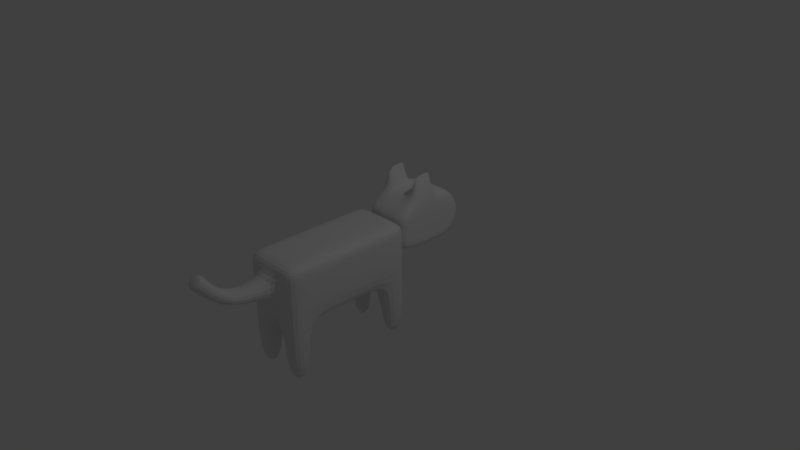 # Source: cat.blend  (saved by Blender 2.77.0; exported with 4.5.12 LTS)
import bpy
from mathutils import Matrix  # noqa: F401  (used for matrix-valued properties, if any)

bpy.ops.wm.read_factory_settings(use_empty=True)
scene = bpy.context.scene
scene.name = 'Scene'

# ---- collections
col_collection_1 = bpy.data.collections.new('Collection 1'); scene.collection.children.link(col_collection_1)

# ---- materials (node trees are filled in below, after node groups)
mat_material = bpy.data.materials.new('Material')
mat_material.alpha_threshold = 0.0
mat_material.use_transparent_shadow = False
mat_material.roughness = 0.5
mat_material.line_color = (0.0, 0.0, 0.0, 1.0)

# ---- material node trees

# ---- world
world_world = bpy.data.worlds.new('World'); scene.world = world_world
world_world.color = (0.05088, 0.05088, 0.05088)
world_world.use_sun_shadow = False
world_world.sun_shadow_jitter_overblur = 0.0
world_world.cycles.sampling_method = 'MANUAL'

# ---- cameras
cam_camera = bpy.data.cameras.new('Camera')
cam_camera.clip_end = 100.0
cam_camera.lens = 35.0
cam_camera.sensor_width = 32.0
cam_camera.sensor_height = 18.0
cam_camera.ortho_scale = 7.314
cam_camera.dof.focus_distance = 0.0
cam_camera.dof.aperture_fstop = 128.0

# ---- lights
light_lamp = bpy.data.lights.new('Lamp', 'POINT')
light_lamp.transmission_factor = 0.0
light_lamp.cutoff_distance = 30.0
light_lamp.energy = 100.0
light_lamp.shadow_buffer_clip_start = 1.001
light_lamp.shadow_soft_size = 0.1
light_lamp.shadow_maximum_resolution = 0.006
light_lamp.use_absolute_resolution = True

# ---- meshes
me_cube_001 = bpy.data.meshes.new('Cube.001')
me_cube_001.from_pydata([(-1.0, -1.712, -0.6931), (-1.0, -1.712, 1.307), (-1.0, 2.705, -0.6931), (-1.0, 2.705, 1.307), (1.0, -1.712, -0.6931), (1.0, -1.712, 1.307), (1.0, 2.705, -0.6931), (1.0, 2.705, 1.307), (-1.0, 0.4969, 1.307), (-1.0, 0.4969, -0.6931), (1.0, 0.4969, 1.307), (1.0, 0.4969, -0.6931), (-1.0, -0.2393, -0.6931), (-1.0, -0.9755, -0.6931), (1.0, -0.2393, 1.307), (1.0, -0.9755, 1.307), (-1.0, -0.9755, 1.307), (-1.0, -0.2393, 1.307), (1.0, -0.9755, -0.6931), (1.0, -0.2393, -0.6931), (-1.0, 1.233, 1.307), (-1.0, 1.969, 1.307), (1.0, 1.233, -0.6931), (1.0, 1.969, -0.6931), (-1.0, 1.969, -0.6931), (-1.0, 1.233, -0.6931), (1.0, 1.969, 1.307), (1.0, 1.233, 1.307), (-0.3334, 2.705, 1.307), (0.3333, 2.705, 1.307), (0.3333, 2.705, -0.6931), (-0.3334, 2.705, -0.6931), (0.5015, -1.712, 1.307), (-0.5015, -1.712, 1.307), (-0.5015, -1.712, -0.6931), (0.5015, -1.712, -0.6931), (0.3333, 0.4969, 1.307), (-0.3334, 0.4969, 1.307), (-0.3334, 0.4969, -0.6931), (0.3333, 0.4969, -0.6931), (-0.3334, -0.9755, -0.6931), (0.3333, -0.9755, -0.6931), (-0.3334, -0.2393, -0.6931), (0.3333, -0.2393, -0.6931), (0.3333, -0.9755, 1.307), (-0.3334, -0.9755, 1.307), (0.3333, -0.2393, 1.307), (-0.3334, -0.2393, 1.307), (0.3333, 1.233, 1.307), (-0.3334, 1.233, 1.307), (0.3333, 1.969, 1.307), (-0.3334, 1.969, 1.307), (-0.3334, 1.233, -0.6931), (0.3333, 1.233, -0.6931), (-0.3334, 1.969, -0.6931), (0.3333, 1.969, -0.6931), (-1.0, -0.9755, -2.614), (-1.0, -1.712, -2.614), (-0.3334, 2.705, -2.614), (-1.0, 2.705, -2.614), (1.0, 1.969, -2.614), (1.0, 2.705, -2.614), (0.5015, -1.712, -2.614), (1.0, -1.712, -2.614), (1.0, -0.9755, -2.614), (0.3333, -0.9755, -2.614), (-1.0, 1.969, -2.614), (0.3333, 1.969, -2.614), (0.3333, 2.705, -2.614), (-0.5015, -1.712, -2.614), (-0.3334, -0.9755, -2.614), (-0.3334, 1.969, -2.614), (-1.0, -1.712, 0.3069), (-1.0, 2.705, 0.3069), (1.0, 2.705, 0.3069), (1.0, -1.712, 0.3069), (1.0, 0.4969, 0.3069), (-1.0, 0.4969, 0.3069), (-1.0, -0.9755, 0.3069), (-1.0, -0.2393, 0.3069), (1.0, -0.2393, 0.3069), (1.0, -0.9755, 0.3069), (1.0, 1.969, 0.3069), (1.0, 1.233, 0.3069), (-1.0, 1.233, 0.3069), (-1.0, 1.969, 0.3069), (0.5183, -1.712, 0.2985), (-0.5183, -1.712, 0.2985), (-0.3334, 2.705, 0.3069), (0.3333, 2.705, 0.3069), (-1.0, -1.712, 0.8069), (-1.0, 2.705, 0.8069), (1.0, 2.705, 0.8069), (1.0, -1.712, 0.8069), (1.0, 0.4969, 0.8069), (-1.0, 0.4969, 0.8069), (-1.0, -0.9755, 0.8069), (-1.0, -0.2393, 0.8069), (1.0, -0.2393, 0.8069), (1.0, -0.9755, 0.8069), (1.0, 1.969, 0.8069), (1.0, 1.233, 0.8069), (-1.0, 1.233, 0.8069), (-1.0, 1.969, 0.8069), (0.5183, -1.712, 0.8153), (-0.5183, -1.712, 0.8153), (-0.3334, 2.705, 0.8069), (0.3333, 2.705, 0.8069), (-0.2696, 4.786, 1.771), (-0.2696, 5.187, 1.472), (0.2695, 4.786, 1.771), (0.2695, 5.187, 1.472), (-0.2696, 5.073, 1.319), (0.2695, 5.073, 1.319), (-0.2696, 4.673, 1.619), (0.2695, 4.673, 1.619), (0.3333, 4.122, 0.3069), (-0.3334, 4.122, 0.3069), (-0.3334, 4.122, 0.8069), (0.3333, 4.122, 0.8069), (-0.561, -3.41, 0.1054), (-0.561, -3.41, 1.787), (-0.1555, -2.077, 0.1571), (-0.561, -4.06, 1.453), (-0.811, -2.077, 1.313), (-0.561, -1.743, 0.3663), (-0.1555, -3.41, 1.787), (-0.1555, -4.06, 1.453), (-0.1555, -1.743, 0.3311), (-0.1555, -3.41, 0.1054), (-0.1555, -3.052, 0.1054), (-0.1555, -2.077, 1.576), (-0.1555, -3.052, 1.787), (-0.811, -3.568, 1.453), (-0.811, -2.719, 1.453), (-0.561, -2.077, 1.576), (-0.561, -3.052, 2.472), (-0.561, -2.077, 0.1571), (-0.561, -3.052, 0.1054), (-0.561, -2.41, 2.129), (-0.436, -2.719, 2.129), (-0.561, -3.077, 2.129), (-0.811, -2.719, 0.2794), (-0.811, -2.719, 0.7867), (-0.811, -3.568, 0.2794), (-0.811, -3.726, 0.7867), (-0.1555, -1.743, 1.242), (-0.1555, -1.743, 0.7867), (-0.1555, -4.06, 0.2794), (-0.1555, -4.376, 0.7867), (-0.561, -1.743, 1.207), (-0.561, -1.743, 0.7867), (-0.811, -2.077, 0.3404), (-0.811, -2.077, 0.7867), (-0.561, -4.06, 0.2794), (-0.561, -4.376, 0.7867), (-0.811, -3.052, 0.7867), (-0.811, -3.052, 0.2794), (-0.436, -3.052, 2.129), (-0.561, -2.719, 0.1054), (-0.561, -2.719, 2.472), (-0.811, -3.052, 1.453), (-0.1555, -2.719, 1.787), (-0.1555, -2.719, 0.1054), (0.5609, -3.41, 0.1054), (0.5609, -3.41, 1.787), (0.1554, -2.077, 0.1571), (0.5609, -4.06, 1.453), (0.8109, -2.077, 1.313), (0.5609, -1.743, 0.3663), (0.1554, -3.41, 1.787), (0.1554, -4.06, 1.453), (0.1554, -1.743, 0.3311), (0.1554, -3.41, 0.1054), (0.1554, -3.052, 0.1054), (0.1554, -2.077, 1.576), (0.1554, -3.052, 1.787), (0.8109, -3.568, 1.453), (0.8109, -2.719, 1.453), (0.5609, -2.077, 1.576), (0.5609, -3.052, 2.472), (0.5609, -2.077, 0.1571), (0.5609, -3.052, 0.1054), (0.5609, -2.41, 2.129), (0.4359, -2.719, 2.129), (0.5609, -3.077, 2.129), (0.8109, -2.719, 0.2794), (0.8109, -2.719, 0.7867), (0.8109, -3.568, 0.2794), (0.8109, -3.726, 0.7867), (0.1554, -1.743, 1.242), (0.1554, -1.743, 0.7867), (0.1554, -4.06, 0.2794), (0.1554, -4.376, 0.7867), (0.5609, -1.743, 1.207), (0.5609, -1.743, 0.7867), (0.8109, -2.077, 0.3404), (0.8109, -2.077, 0.7867), (0.5609, -4.06, 0.2794), (0.5609, -4.376, 0.7867), (0.8109, -3.052, 0.7867), (0.8109, -3.052, 0.2794), (0.4359, -3.052, 2.129), (0.5609, -2.719, 0.1054), (0.5609, -2.719, 2.472), (0.8109, -3.052, 1.453), (0.1554, -2.719, 1.787), (0.1554, -2.719, 0.1054), (-0.686, -2.719, 2.129), (-0.686, -3.052, 2.129), (0.6859, -2.719, 2.129), (0.6859, -3.052, 2.129), (-0.3346, -2.077, 0.1571), (-0.561, -1.827, 0.2353), (-0.3346, -3.41, 1.787), (-0.561, -3.739, 0.1489), (-0.3346, -1.743, 1.233), (-0.7485, -2.077, 0.203), (-0.7485, -3.937, 1.453), (-0.7485, -1.827, 1.216), (-0.1555, -1.827, 1.387), (-0.561, -1.827, 1.378), (-0.561, -3.739, 1.703), (-0.7485, -2.077, 1.51), (-0.3346, -4.06, 0.2794), (-0.1555, -3.739, 1.703), (-0.1555, -3.739, 0.1489), (-0.1555, -1.827, 0.2265), (-2.287e-05, -1.743, 1.242), (-2.287e-05, -4.06, 0.2794), (-2.287e-05, -3.41, 1.787), (-2.287e-05, -2.077, 0.1571), (-0.3346, -3.41, 0.1054), (-0.3346, -2.719, 0.1054), (-0.3346, -2.077, 1.576), (-0.3033, -3.052, 1.872), (-0.7485, -3.45, 0.1489), (-0.7485, -2.719, 0.1489), (-0.7485, -3.45, 1.703), (-0.7797, -2.719, 1.789), (-2.287e-05, -2.077, 1.576), (-2.287e-05, -3.052, 1.787), (-2.287e-05, -3.41, 0.1054), (-2.287e-05, -2.719, 0.1054), (-0.1555, -2.404, 0.1183), (-0.1555, -3.154, 0.1054), (-0.1555, -2.404, 1.734), (-0.1555, -3.154, 1.787), (-0.811, -3.193, 0.2794), (-0.811, -2.404, 0.2946), (-0.561, -2.327, 1.82), (-0.561, -3.16, 1.872), (-0.561, -2.404, 0.1183), (-0.561, -3.154, 0.1054), (-0.5297, -3.052, 2.386), (-0.6547, -2.487, 2.129), (-0.4672, -2.487, 2.129), (-0.4672, -3.07, 2.129), (-0.561, -3.07, 2.386), (-0.3346, -1.743, 0.3399), (-0.3346, -1.743, 0.7867), (-0.7485, -3.937, 0.2794), (-0.7485, -4.214, 0.7867), (-0.7485, -1.827, 0.3774), (-0.7485, -1.827, 0.7867), (-0.3346, -4.06, 1.453), (-0.3346, -4.376, 0.7867), (-2.287e-05, -1.743, 0.3311), (-2.287e-05, -1.743, 0.7867), (-2.287e-05, -4.06, 1.453), (-2.287e-05, -4.376, 0.7867), (-0.811, -3.193, 1.453), (-0.811, -3.233, 0.7867), (-0.811, -2.404, 1.418), (-0.811, -2.404, 0.7867), (-0.811, -2.719, 0.4932), (-0.811, -2.719, 1.12), (-0.811, -3.687, 0.4932), (-0.811, -3.687, 1.12), (-0.1555, -1.743, 1.067), (-0.1555, -1.743, 0.5061), (-0.1555, -4.297, 0.4932), (-0.1555, -4.297, 1.12), (-0.561, -1.743, 1.023), (-0.561, -1.743, 0.5501), (-0.811, -2.077, 0.5436), (-0.811, -2.077, 1.05), (-0.561, -4.297, 0.4932), (-0.561, -4.297, 1.12), (-0.3346, -3.052, 0.1054), (-0.3033, -2.719, 1.872), (-0.7485, -3.052, 0.1489), (-0.7797, -3.052, 1.789), (-2.287e-05, -2.719, 1.787), (-2.287e-05, -3.052, 0.1054), (-0.5297, -2.719, 2.386), (-0.811, -3.052, 0.4932), (-0.811, -3.052, 1.12), (-0.811, -2.956, 0.7867), (-0.811, -2.956, 0.2794), (-0.436, -2.956, 2.129), (-0.561, -2.956, 0.1054), (-0.561, -2.956, 2.472), (-0.811, -2.956, 1.453), (-0.1555, -2.956, 1.787), (-0.1555, -2.956, 0.1054), (0.3345, -2.077, 0.1571), (0.5609, -1.827, 0.2353), (0.3345, -3.41, 1.787), (0.5609, -3.739, 0.1489), (0.3345, -1.743, 1.233), (0.7484, -2.077, 0.203), (0.7484, -3.937, 1.453), (0.7484, -1.827, 1.216), (0.1554, -1.827, 1.387), (0.5609, -1.827, 1.378), (0.5609, -3.739, 1.703), (0.7484, -2.077, 1.51), (0.3345, -4.06, 0.2794), (0.1554, -3.739, 1.703), (0.1554, -3.739, 0.1489), (0.1554, -1.827, 0.2265), (0.3345, -3.41, 0.1054), (0.3345, -2.719, 0.1054), (0.3345, -2.077, 1.576), (0.3033, -3.052, 1.872), (0.7484, -3.45, 0.1489), (0.7484, -2.719, 0.1489), (0.7484, -3.45, 1.703), (0.7797, -2.719, 1.789), (0.1554, -2.404, 0.1183), (0.1554, -3.154, 0.1054), (0.1554, -2.404, 1.734), (0.1554, -3.154, 1.787), (0.8109, -3.193, 0.2794), (0.8109, -2.404, 0.2946), (0.5609, -2.327, 1.82), (0.5609, -3.16, 1.872), (0.5609, -2.404, 0.1183), (0.5609, -3.154, 0.1054), (0.5297, -3.052, 2.386), (0.6547, -2.487, 2.129), (0.4672, -2.487, 2.129), (0.4672, -3.07, 2.129), (0.5609, -3.07, 2.386), (0.3345, -1.743, 0.3399), (0.3345, -1.743, 0.7867), (0.7484, -3.937, 0.2794), (0.7484, -4.214, 0.7867), (0.7484, -1.827, 0.3774), (0.7484, -1.827, 0.7867), (0.3345, -4.06, 1.453), (0.3345, -4.376, 0.7867), (0.8109, -3.193, 1.453), (0.8109, -3.233, 0.7867), (0.8109, -2.404, 1.418), (0.8109, -2.404, 0.7867), (0.8109, -2.719, 0.4932), (0.8109, -2.719, 1.12), (0.8109, -3.687, 0.4932), (0.8109, -3.687, 1.12), (0.1554, -1.743, 1.067), (0.1554, -1.743, 0.5061), (0.1554, -4.297, 0.4932), (0.1554, -4.297, 1.12), (0.5609, -1.743, 1.023), (0.5609, -1.743, 0.5501), (0.8109, -2.077, 0.5436), (0.8109, -2.077, 1.05), (0.5609, -4.297, 0.4932), (0.5609, -4.297, 1.12), (0.3345, -3.052, 0.1054), (0.3033, -2.719, 1.872), (0.7484, -3.052, 0.1489), (0.7797, -3.052, 1.789), (0.5297, -2.719, 2.386), (0.8109, -3.052, 0.4932), (0.8109, -3.052, 1.12), (0.8109, -2.956, 0.7867), (0.8109, -2.956, 0.2794), (0.4359, -2.956, 2.129), (0.5609, -2.956, 0.1054), (0.5609, -2.956, 2.472), (0.8109, -2.956, 1.453), (0.1554, -2.956, 1.787), (0.1554, -2.956, 0.1054), (-0.561, -2.487, 2.386), (-0.6547, -3.07, 2.129), (-0.686, -2.956, 2.129), (-0.5922, -2.719, 2.386), (-0.5922, -3.052, 2.386), (0.5609, -2.487, 2.386), (0.6547, -3.07, 2.129), (0.6859, -2.956, 2.129), (0.5922, -2.719, 2.386), (0.5922, -3.052, 2.386), (-0.3346, -3.739, 1.703), (-0.3346, -1.827, 1.384), (-0.6998, -3.718, 0.1827), (-0.6998, -1.891, 0.2665), (-0.3346, -3.739, 0.1489), (-0.3346, -1.827, 0.2287), (-0.6998, -3.718, 1.639), (-0.6998, -1.891, 1.369), (-0.3346, -3.154, 0.1054), (-0.3346, -2.404, 0.1183), (-0.3411, -2.406, 1.808), (-0.3411, -3.126, 1.842), (-0.7485, -3.164, 0.1489), (-0.7485, -2.404, 0.1624), (-0.756, -3.132, 1.788), (-0.756, -2.406, 1.757), (-0.5193, -2.547, 2.32), (-0.5193, -3.066, 2.32), (-0.3346, -1.743, 0.5171), (-0.3346, -1.743, 1.056), (-0.7485, -4.144, 0.4932), (-0.7485, -4.144, 1.12), (-0.7485, -1.827, 0.5705), (-0.7485, -1.827, 1.008), (-0.3346, -4.297, 1.12), (-0.3346, -4.297, 0.4932), (-0.811, -3.223, 1.12), (-0.811, -3.223, 0.4932), (-0.811, -2.404, 1.102), (-0.811, -2.404, 0.5058), (-0.3346, -2.956, 0.1054), (-0.3033, -2.956, 1.872), (-0.7485, -2.956, 0.1489), (-0.7797, -2.956, 1.789), (-0.5297, -2.956, 2.386), (-0.811, -2.956, 0.4932), (-0.811, -2.956, 1.12), (0.3345, -3.739, 1.703), (0.3345, -1.827, 1.384), (0.6998, -3.718, 0.1827), (0.6998, -1.891, 0.2665), (0.3345, -3.739, 0.1489), (0.3345, -1.827, 0.2287), (0.6998, -3.718, 1.639), (0.6998, -1.891, 1.369), (-2.287e-05, -1.827, 0.2265), (-2.287e-05, -3.739, 0.1489), (-2.287e-05, -1.827, 1.387), (-2.287e-05, -3.739, 1.703), (0.3345, -3.154, 0.1054), (0.3345, -2.404, 0.1183), (0.341, -2.406, 1.808), (0.341, -3.126, 1.842), (0.7484, -3.164, 0.1489), (0.7484, -2.404, 0.1624), (0.7559, -3.132, 1.788), (0.7559, -2.406, 1.757), (-2.287e-05, -2.404, 1.734), (-2.287e-05, -3.154, 1.787), (-2.287e-05, -3.154, 0.1054), (-2.287e-05, -2.404, 0.1183), (0.5192, -2.547, 2.32), (0.5192, -3.066, 2.32), (0.3345, -1.743, 0.5171), (0.3345, -1.743, 1.056), (0.7484, -4.144, 0.4932), (0.7484, -4.144, 1.12), (0.7484, -1.827, 0.5705), (0.7484, -1.827, 1.008), (0.3345, -4.297, 1.12), (0.3345, -4.297, 0.4932), (-2.287e-05, -1.743, 0.5061), (-2.287e-05, -1.743, 1.067), (-2.287e-05, -4.297, 1.12), (-2.287e-05, -4.297, 0.4932), (0.8109, -3.223, 1.12), (0.8109, -3.223, 0.4932), (0.8109, -2.404, 1.102), (0.8109, -2.404, 0.5058), (0.3345, -2.956, 0.1054), (0.3033, -2.956, 1.872), (0.7484, -2.956, 0.1489), (0.7797, -2.956, 1.789), (-2.287e-05, -2.956, 1.787), (-2.287e-05, -2.956, 0.1054), (0.5297, -2.956, 2.386), (0.8109, -2.956, 0.4932), (0.8109, -2.956, 1.12), (-0.6026, -2.547, 2.32), (-0.6026, -3.066, 2.32), (-0.5922, -2.956, 2.386), (0.6026, -2.547, 2.32), (0.6026, -3.066, 2.32), (0.5922, -2.956, 2.386)], [], [(85, 73, 2, 24), (89, 74, 6, 30), (81, 75, 4, 18), (87, 72, 0, 34), (24, 2, 59, 66), (51, 28, 3, 21), (47, 37, 8, 17), (43, 39, 11, 19), (83, 76, 11, 22), (79, 77, 9, 12), (72, 78, 13, 0), (78, 79, 12, 13), (0, 13, 56, 57), (41, 43, 19, 18), (33, 45, 16, 1), (45, 47, 17, 16), (76, 80, 19, 11), (80, 81, 18, 19), (74, 82, 23, 6), (82, 83, 22, 23), (37, 49, 20, 8), (49, 51, 21, 20), (39, 53, 22, 11), (53, 55, 23, 22), (77, 84, 25, 9), (84, 85, 24, 25), (25, 24, 54, 52), (52, 54, 55, 53), (9, 25, 52, 38), (38, 52, 53, 39), (27, 26, 50, 48), (48, 50, 51, 49), (10, 27, 48, 36), (36, 48, 49, 37), (15, 14, 46, 44), (44, 46, 47, 45), (5, 15, 44, 32), (32, 44, 45, 33), (13, 12, 42, 40), (40, 42, 43, 41), (30, 6, 61, 68), (34, 40, 41, 35), (12, 9, 38, 42), (42, 38, 39, 43), (14, 10, 36, 46), (46, 36, 37, 47), (26, 7, 29, 50), (50, 29, 28, 51), (6, 23, 60, 61), (54, 31, 30, 55), (75, 86, 35, 4), (86, 87, 34, 35), (73, 88, 31, 2), (88, 89, 30, 31), (67, 68, 61, 60), (62, 65, 64, 63), (57, 56, 70, 69), (66, 59, 58, 71), (4, 35, 62, 63), (18, 4, 63, 64), (54, 24, 66, 71), (23, 55, 67, 60), (13, 40, 70, 56), (40, 34, 69, 70), (31, 54, 71, 58), (2, 31, 58, 59), (35, 41, 65, 62), (34, 0, 57, 69), (55, 30, 68, 67), (41, 18, 64, 65), (113, 112, 109, 111), (91, 106, 88, 73), (93, 104, 86, 75), (102, 103, 85, 84), (95, 102, 84, 77), (100, 101, 83, 82), (92, 100, 82, 74), (98, 99, 81, 80), (94, 98, 80, 76), (96, 97, 79, 78), (90, 96, 78, 72), (97, 95, 77, 79), (101, 94, 76, 83), (105, 90, 72, 87), (99, 93, 75, 81), (107, 92, 74, 89), (103, 91, 73, 85), (21, 3, 91, 103), (29, 7, 92, 107), (15, 5, 93, 99), (33, 1, 90, 105), (27, 10, 94, 101), (17, 8, 95, 97), (1, 16, 96, 90), (16, 17, 97, 96), (10, 14, 98, 94), (14, 15, 99, 98), (7, 26, 100, 92), (26, 27, 101, 100), (8, 20, 102, 95), (20, 21, 103, 102), (5, 32, 104, 93), (32, 33, 105, 104), (3, 28, 106, 91), (28, 29, 107, 106), (108, 110, 111, 109), (112, 114, 108, 109), (114, 115, 110, 108), (115, 113, 111, 110), (86, 104, 105, 87), (119, 116, 113, 115), (118, 119, 115, 114), (117, 118, 114, 112), (116, 117, 112, 113), (89, 88, 117, 116), (88, 106, 118, 117), (106, 107, 119, 118), (107, 89, 116, 119), (120, 253, 404, 232), (120, 232, 400, 215), (120, 215, 398, 236), (120, 236, 408, 253), (121, 214, 407, 251), (121, 251, 410, 238), (121, 238, 402, 222), (121, 222, 396, 214), (122, 227, 441, 231), (122, 231, 456, 244), (122, 244, 405, 212), (122, 212, 401, 227), (123, 288, 420, 265), (123, 265, 396, 222), (123, 222, 402, 218), (123, 218, 417, 288), (124, 286, 424, 273), (124, 273, 411, 223), (124, 223, 403, 219), (124, 219, 419, 286), (125, 284, 414, 259), (125, 259, 401, 213), (125, 213, 399, 263), (125, 263, 418, 284), (126, 230, 454, 247), (126, 247, 407, 214), (126, 214, 396, 225), (126, 225, 444, 230), (127, 282, 469, 269), (127, 269, 444, 225), (127, 225, 396, 265), (127, 265, 420, 282), (128, 280, 467, 267), (128, 267, 441, 227), (128, 227, 401, 259), (128, 259, 414, 280), (129, 245, 455, 242), (129, 242, 442, 226), (129, 226, 400, 232), (129, 232, 404, 245), (130, 305, 480, 294), (130, 294, 455, 245), (130, 245, 404, 289), (130, 289, 426, 305), (131, 240, 443, 220), (131, 220, 397, 234), (131, 234, 406, 246), (131, 246, 453, 240), (132, 241, 479, 304), (132, 304, 427, 235), (132, 235, 407, 247), (132, 247, 454, 241), (133, 278, 417, 218), (133, 218, 402, 238), (133, 238, 410, 271), (133, 271, 422, 278), (134, 276, 432, 303), (134, 303, 429, 239), (134, 239, 411, 273), (134, 273, 424, 276), (135, 234, 397, 221), (135, 221, 403, 223), (135, 223, 411, 250), (135, 250, 406, 234), (136, 302, 486, 390), (136, 390, 485, 258), (136, 258, 413, 254), (136, 254, 430, 302), (137, 213, 401, 212), (137, 212, 405, 252), (137, 252, 409, 217), (137, 217, 399, 213), (138, 301, 426, 289), (138, 289, 404, 253), (138, 253, 408, 291), (138, 291, 428, 301), (139, 256, 406, 250), (139, 250, 411, 255), (139, 255, 484, 386), (139, 386, 412, 256), (140, 300, 427, 290), (140, 290, 406, 256), (140, 256, 412, 295), (140, 295, 430, 300), (141, 387, 410, 251), (141, 251, 407, 257), (141, 257, 413, 258), (141, 258, 485, 387), (142, 237, 428, 299), (142, 299, 431, 275), (142, 275, 425, 249), (142, 249, 409, 237), (143, 275, 431, 298), (143, 298, 432, 276), (143, 276, 424, 274), (143, 274, 425, 275), (144, 236, 398, 261), (144, 261, 416, 277), (144, 277, 423, 248), (144, 248, 408, 236), (145, 277, 416, 262), (145, 262, 417, 278), (145, 278, 422, 272), (145, 272, 423, 277), (146, 220, 443, 228), (146, 228, 468, 279), (146, 279, 415, 216), (146, 216, 397, 220), (147, 279, 468, 268), (147, 268, 467, 280), (147, 280, 414, 260), (147, 260, 415, 279), (148, 226, 442, 229), (148, 229, 470, 281), (148, 281, 421, 224), (148, 224, 400, 226), (149, 281, 470, 270), (149, 270, 469, 282), (149, 282, 420, 266), (149, 266, 421, 281), (150, 221, 397, 216), (150, 216, 415, 283), (150, 283, 419, 219), (150, 219, 403, 221), (151, 283, 415, 260), (151, 260, 414, 284), (151, 284, 418, 264), (151, 264, 419, 283), (152, 217, 409, 249), (152, 249, 425, 285), (152, 285, 418, 263), (152, 263, 399, 217), (153, 285, 425, 274), (153, 274, 424, 286), (153, 286, 419, 264), (153, 264, 418, 285), (154, 215, 400, 224), (154, 224, 421, 287), (154, 287, 416, 261), (154, 261, 398, 215), (155, 287, 421, 266), (155, 266, 420, 288), (155, 288, 417, 262), (155, 262, 416, 287), (156, 296, 423, 272), (156, 272, 422, 297), (156, 297, 432, 298), (156, 298, 431, 296), (157, 291, 408, 248), (157, 248, 423, 296), (157, 296, 431, 299), (157, 299, 428, 291), (158, 257, 407, 235), (158, 235, 427, 300), (158, 300, 430, 254), (158, 254, 413, 257), (159, 252, 405, 233), (159, 233, 426, 301), (159, 301, 428, 237), (159, 237, 409, 252), (160, 386, 484, 389), (160, 389, 486, 302), (160, 302, 430, 295), (160, 295, 412, 386), (161, 297, 422, 271), (161, 271, 410, 292), (161, 292, 429, 303), (161, 303, 432, 297), (162, 293, 453, 246), (162, 246, 406, 290), (162, 290, 427, 304), (162, 304, 479, 293), (163, 244, 456, 243), (163, 243, 480, 305), (163, 305, 426, 233), (163, 233, 405, 244), (164, 322, 445, 339), (164, 339, 449, 326), (164, 326, 435, 309), (164, 309, 437, 322), (165, 337, 448, 308), (165, 308, 433, 316), (165, 316, 439, 328), (165, 328, 451, 337), (166, 231, 441, 321), (166, 321, 438, 306), (166, 306, 446, 330), (166, 330, 456, 231), (167, 351, 465, 370), (167, 370, 462, 312), (167, 312, 439, 316), (167, 316, 433, 351), (168, 355, 473, 368), (168, 368, 464, 313), (168, 313, 440, 317), (168, 317, 452, 355), (169, 345, 459, 366), (169, 366, 463, 349), (169, 349, 436, 307), (169, 307, 438, 345), (170, 333, 454, 230), (170, 230, 444, 319), (170, 319, 433, 308), (170, 308, 448, 333), (171, 269, 469, 364), (171, 364, 465, 351), (171, 351, 433, 319), (171, 319, 444, 269), (172, 267, 467, 362), (172, 362, 459, 345), (172, 345, 438, 321), (172, 321, 441, 267), (173, 242, 455, 331), (173, 331, 445, 322), (173, 322, 437, 320), (173, 320, 442, 242), (174, 294, 480, 385), (174, 385, 475, 371), (174, 371, 445, 331), (174, 331, 455, 294), (175, 314, 443, 240), (175, 240, 453, 332), (175, 332, 447, 324), (175, 324, 434, 314), (176, 384, 479, 241), (176, 241, 454, 333), (176, 333, 448, 325), (176, 325, 476, 384), (177, 312, 462, 360), (177, 360, 471, 353), (177, 353, 451, 328), (177, 328, 439, 312), (178, 383, 483, 358), (178, 358, 473, 355), (178, 355, 452, 329), (178, 329, 478, 383), (179, 315, 434, 324), (179, 324, 447, 336), (179, 336, 452, 317), (179, 317, 440, 315), (180, 395, 489, 382), (180, 382, 481, 340), (180, 340, 458, 344), (180, 344, 488, 395), (181, 306, 438, 307), (181, 307, 436, 311), (181, 311, 450, 338), (181, 338, 446, 306), (182, 371, 475, 381), (182, 381, 477, 373), (182, 373, 449, 339), (182, 339, 445, 371), (183, 336, 447, 342), (183, 342, 457, 391), (183, 391, 487, 341), (183, 341, 452, 336), (184, 372, 476, 380), (184, 380, 481, 375), (184, 375, 457, 342), (184, 342, 447, 372), (185, 337, 451, 392), (185, 392, 488, 344), (185, 344, 458, 343), (185, 343, 448, 337), (186, 379, 477, 327), (186, 327, 450, 335), (186, 335, 474, 357), (186, 357, 482, 379), (187, 378, 482, 357), (187, 357, 474, 356), (187, 356, 473, 358), (187, 358, 483, 378), (188, 347, 435, 326), (188, 326, 449, 334), (188, 334, 472, 359), (188, 359, 461, 347), (189, 348, 461, 359), (189, 359, 472, 354), (189, 354, 471, 360), (189, 360, 462, 348), (190, 228, 443, 314), (190, 314, 434, 310), (190, 310, 460, 361), (190, 361, 468, 228), (191, 268, 468, 361), (191, 361, 460, 346), (191, 346, 459, 362), (191, 362, 467, 268), (192, 229, 442, 320), (192, 320, 437, 318), (192, 318, 466, 363), (192, 363, 470, 229), (193, 270, 470, 363), (193, 363, 466, 352), (193, 352, 465, 364), (193, 364, 469, 270), (194, 310, 434, 315), (194, 315, 440, 313), (194, 313, 464, 365), (194, 365, 460, 310), (195, 346, 460, 365), (195, 365, 464, 350), (195, 350, 463, 366), (195, 366, 459, 346), (196, 335, 450, 311), (196, 311, 436, 349), (196, 349, 463, 367), (196, 367, 474, 335), (197, 356, 474, 367), (197, 367, 463, 350), (197, 350, 464, 368), (197, 368, 473, 356), (198, 318, 437, 309), (198, 309, 435, 347), (198, 347, 461, 369), (198, 369, 466, 318), (199, 352, 466, 369), (199, 369, 461, 348), (199, 348, 462, 370), (199, 370, 465, 352), (200, 354, 472, 376), (200, 376, 482, 378), (200, 378, 483, 377), (200, 377, 471, 354), (201, 334, 449, 373), (201, 373, 477, 379), (201, 379, 482, 376), (201, 376, 472, 334), (202, 325, 448, 343), (202, 343, 458, 340), (202, 340, 481, 380), (202, 380, 476, 325), (203, 323, 446, 338), (203, 338, 450, 327), (203, 327, 477, 381), (203, 381, 475, 323), (204, 394, 487, 391), (204, 391, 457, 375), (204, 375, 481, 382), (204, 382, 489, 394), (205, 353, 471, 377), (205, 377, 483, 383), (205, 383, 478, 374), (205, 374, 451, 353), (206, 332, 453, 293), (206, 293, 479, 384), (206, 384, 476, 372), (206, 372, 447, 332), (207, 243, 456, 330), (207, 330, 446, 323), (207, 323, 475, 385), (207, 385, 480, 243), (208, 255, 411, 239), (208, 239, 429, 388), (208, 388, 486, 389), (208, 389, 484, 255), (209, 388, 429, 292), (209, 292, 410, 387), (209, 387, 485, 390), (209, 390, 486, 388), (210, 329, 452, 341), (210, 341, 487, 394), (210, 394, 489, 393), (210, 393, 478, 329), (211, 374, 478, 393), (211, 393, 489, 395), (211, 395, 488, 392), (211, 392, 451, 374)])
me_cube_001.materials.append(mat_material)
me_cube_001.use_remesh_preserve_volume = False
me_cube_001.use_remesh_preserve_attributes = False
me_cube_001.use_mirror_vertex_groups = False
me_cube_001.update()

# ---- objects
ob_cube_001 = bpy.data.objects.new('Cube.001', me_cube_001)
ob_lamp = bpy.data.objects.new('Lamp', light_lamp)
ob_camera = bpy.data.objects.new('Camera', cam_camera)

# ---- transforms, parenting, visibility, modifiers, constraints
ob_cube_001.location = (2.287e-05, -0.5149, -0.01926)
ob_cube_001.rotation_euler = (0.0, -0.0, 3.142)
ob_cube_001.scale = (0.4132, 0.4132, 0.4132)
ob_cube_001.lineart.crease_threshold = 0.0
_m = ob_cube_001.modifiers.new('Subsurf', 'SUBSURF')
_m.uv_smooth = 'PRESERVE_CORNERS'
_m.quality = 2
_m.show_only_control_edges = False
ob_lamp.location = (4.076, 1.005, 5.904)
ob_lamp.rotation_euler = (0.6503, 0.05522, 1.866)
ob_lamp.lock_rotations_4d = False
ob_lamp.empty_display_type = 'ARROWS'
ob_lamp.color = (0.0, 0.0, 0.0, 0.0)
ob_lamp.lineart.crease_threshold = 0.0
ob_camera.location = (7.481, -6.508, 5.344)
ob_camera.rotation_euler = (1.109, 0.01082, 0.8149)
ob_camera.lock_rotations_4d = False
ob_camera.empty_display_type = 'ARROWS'
ob_camera.color = (0.0, 0.0, 0.0, 0.0)
ob_camera.display_type = 'WIRE'
ob_camera.lineart.crease_threshold = 0.0

# ---- collection membership
col_collection_1.objects.link(ob_cube_001)
col_collection_1.objects.link(ob_lamp)
col_collection_1.objects.link(ob_camera)

# ---- scene / render settings (as saved in the file)
scene.camera = ob_camera
scene.frame_start = 1; scene.frame_end = 250; scene.frame_set(1)
scene.render.engine = 'BLENDER_EEVEE_NEXT'
scene.render.resolution_percentage = 50
scene.render.dither_intensity = 0.0
scene.cycles.use_denoising = False
scene.cycles.samples = 128
scene.cycles.sampling_pattern = 'TABULATED_SOBOL'
scene.cycles.light_sampling_threshold = 0.0
scene.cycles.use_adaptive_sampling = False
scene.cycles.use_light_tree = False
scene.cycles.blur_glossy = 0.0
scene.cycles.sample_clamp_indirect = 0.0
scene.view_settings.view_transform = 'Standard'
bpy.context.view_layer.update()
